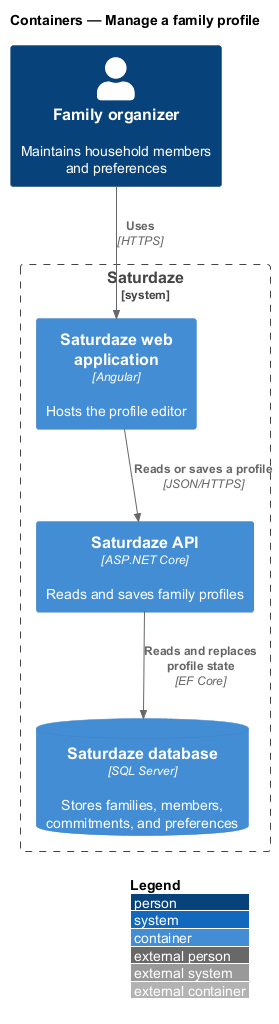

The diagram above was rendered by PlantUML. Its source (embedded in the PNG):
@startuml
!include <C4/C4_Container>
LAYOUT_WITH_LEGEND()
title Containers — Manage a family profile

Person(actor, "Family organizer", "Maintains household members and preferences")
System_Boundary(saturdaze, "Saturdaze") {
  Container(web, "Saturdaze web application", "Angular", "Hosts the profile editor")
  Container(api, "Saturdaze API", "ASP.NET Core", "Reads and saves family profiles")
  ContainerDb(db, "Saturdaze database", "SQL Server", "Stores families, members, commitments, and preferences")
}
Rel(actor, web, "Uses", "HTTPS")
Rel(web, api, "Reads or saves a profile", "JSON/HTTPS")
Rel(api, db, "Reads and replaces profile state", "EF Core")
@enduml